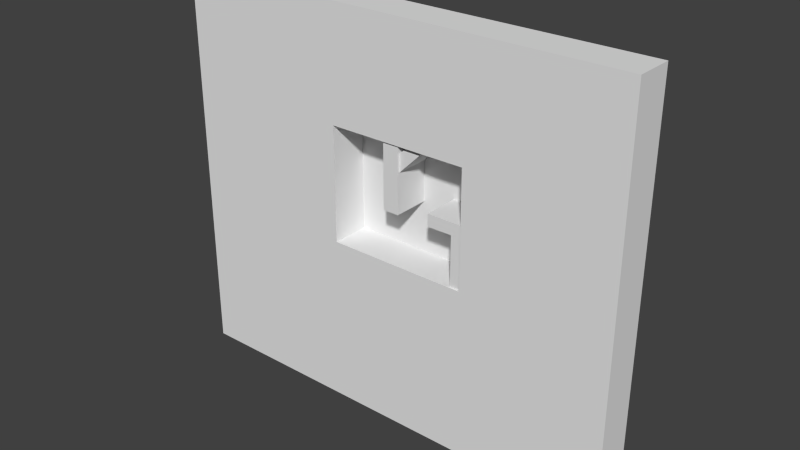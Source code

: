 # Source: 030.blend  (saved by Blender 2.59.0; exported with 4.5.12 LTS)
import bpy
from mathutils import Matrix  # noqa: F401  (used for matrix-valued properties, if any)

bpy.ops.wm.read_factory_settings(use_empty=True)
scene = bpy.context.scene
scene.name = 'Scene'

# ---- collections
col_collection_1 = bpy.data.collections.new('Collection 1'); scene.collection.children.link(col_collection_1)

# ---- materials (node trees are filled in below, after node groups)
mat_purplewalls = bpy.data.materials.new('PurpleWalls')
mat_purplewalls.alpha_threshold = 0.0
mat_purplewalls.use_transparent_shadow = False
mat_purplewalls.roughness = 0.5
mat_purplewalls.line_color = (0.0, 0.0, 0.0, 1.0)
mat_backwall = bpy.data.materials.new('BackWall')
mat_backwall.alpha_threshold = 0.0
mat_backwall.use_transparent_shadow = False
mat_backwall.roughness = 0.5
mat_backwall.line_color = (0.0, 0.0, 0.0, 1.0)

# ---- material node trees

# ---- world
world_world = bpy.data.worlds.new('World'); scene.world = world_world
world_world.color = (0.05088, 0.05088, 0.05088)
world_world.use_sun_shadow = False
world_world.sun_shadow_jitter_overblur = 0.0
world_world.cycles.sampling_method = 'MANUAL'
world_world.cycles.sample_map_resolution = 256

# ---- meshes
me_cube_004 = bpy.data.meshes.new('Cube.004')
me_cube_004.from_pydata([(0.8925, 1.5, -3.886), (0.8925, -1.597, -3.886), (0.0, -1.597, -3.886), (9.537e-07, 1.5, -3.886), (0.8925, 1.5, 0.0), (0.8925, -1.597, 0.0), (-4.768e-07, -1.597, 0.0), (4.768e-07, 1.5, 0.0)], [], [(0, 1, 2, 3), (4, 7, 6, 5), (0, 4, 5, 1), (1, 5, 6, 2), (2, 6, 7, 3), (4, 0, 3, 7)])
_uv = me_cube_004.uv_layers.new(name='UVTex')
_uv.uv.foreach_set('vector', [0.476, 0.2807, 0.476, -0.4693, -0.5274, -0.4693, -0.5274, 0.2807, 0.476, 0.2807, -0.5274, 0.2807, -0.5274, -0.4693, 0.476, -0.4693, 0.4048, 0.3576, 0.4048, 0.8504, -0.3452, 0.8504, -0.3452, 0.3576, 0.476, 0.3576, 0.476, 0.8504, -0.5274, 0.8504, -0.5274, 0.3576, 0.6548, 0.3576, 0.6548, 0.8504, 1.405, 0.8504, 1.405, 0.3576, 0.476, 0.3504, 0.476, -0.1424, -0.5274, -0.1424, -0.5274, 0.3504])
me_cube_004.materials.append(mat_purplewalls)
me_cube_004.use_remesh_preserve_volume = False
me_cube_004.use_remesh_preserve_attributes = False
me_cube_004.use_mirror_vertex_groups = False
me_cube_004.update()
me_plane_006 = bpy.data.meshes.new('Plane.006')
me_plane_006.from_pydata([(0.9012, 4.887e-07, -3.878), (0.0, -2.725e-07, -3.878), (0.0, -3.397e-07, 0.0), (0.9012, 4.215e-07, 0.0)], [], [(0, 3, 2, 1)])
me_plane_006.use_remesh_preserve_volume = False
me_plane_006.use_remesh_preserve_attributes = False
me_plane_006.use_mirror_vertex_groups = False
me_plane_006.update()
me_cube_003 = bpy.data.meshes.new('Cube.003')
me_cube_003.from_pydata([(3.689, 1.5, -0.9481), (3.689, -1.412, -0.9481), (0.0, -1.412, -0.9481), (9.537e-07, 1.5, -0.9481), (3.69, 1.5, 0.0), (3.689, -1.412, 0.0), (-4.768e-07, -1.412, 0.0), (4.768e-07, 1.5, 0.0)], [], [(0, 1, 2, 3), (4, 7, 6, 5), (0, 4, 5, 1), (1, 5, 6, 2), (2, 6, 7, 3), (4, 0, 3, 7)])
_uv = me_cube_003.uv_layers.new(name='UVTex')
_uv.uv.foreach_set('vector', [0.476, 0.2807, 0.476, -0.4693, -0.5274, -0.4693, -0.5274, 0.2807, 0.476, 0.2807, -0.5274, 0.2807, -0.5274, -0.4693, 0.476, -0.4693, 0.4048, 0.3576, 0.4048, 0.8504, -0.3452, 0.8504, -0.3452, 0.3576, 0.476, 0.3576, 0.476, 0.8504, -0.5274, 0.8504, -0.5274, 0.3576, 0.6548, 0.3576, 0.6548, 0.8504, 1.405, 0.8504, 1.405, 0.3576, 0.476, 0.3504, 0.476, -0.1424, -0.5274, -0.1424, -0.5274, 0.3504])
me_cube_003.materials.append(mat_purplewalls)
me_cube_003.use_remesh_preserve_volume = False
me_cube_003.use_remesh_preserve_attributes = False
me_cube_003.use_mirror_vertex_groups = False
me_cube_003.update()
me_plane_004 = bpy.data.meshes.new('Plane.004')
me_plane_004.from_pydata([(3.695, 4.887e-07, -0.93), (0.0, -2.725e-07, -0.9299), (0.0, -3.397e-07, 0.0), (3.695, 4.215e-07, 0.0)], [], [(0, 3, 2, 1)])
me_plane_004.use_remesh_preserve_volume = False
me_plane_004.use_remesh_preserve_attributes = False
me_plane_004.use_mirror_vertex_groups = False
me_plane_004.update()
me_plane_003 = bpy.data.meshes.new('Plane.003')
me_plane_003.from_pydata([(3.695, 4.887e-07, -0.93), (0.0, -2.725e-07, -0.9299), (0.0, -3.397e-07, 0.0), (3.695, 4.215e-07, 0.0)], [], [(0, 3, 2, 1)])
me_plane_003.use_remesh_preserve_volume = False
me_plane_003.use_remesh_preserve_attributes = False
me_plane_003.use_mirror_vertex_groups = False
me_plane_003.update()
me_cube_002 = bpy.data.meshes.new('Cube.002')
me_cube_002.from_pydata([(3.689, 1.5, -0.9481), (3.689, -1.597, -0.9481), (0.0, -1.597, -0.9481), (9.537e-07, 1.5, -0.9481), (3.69, 1.5, 0.0), (3.689, -1.597, 0.0), (-4.768e-07, -1.597, 0.0), (4.768e-07, 1.5, 0.0)], [], [(0, 1, 2, 3), (4, 7, 6, 5), (0, 4, 5, 1), (1, 5, 6, 2), (2, 6, 7, 3), (4, 0, 3, 7)])
_uv = me_cube_002.uv_layers.new(name='UVTex')
_uv.uv.foreach_set('vector', [0.476, 0.2807, 0.476, -0.4693, -0.5274, -0.4693, -0.5274, 0.2807, 0.476, 0.2807, -0.5274, 0.2807, -0.5274, -0.4693, 0.476, -0.4693, 0.4048, 0.3576, 0.4048, 0.8504, -0.3452, 0.8504, -0.3452, 0.3576, 0.476, 0.3576, 0.476, 0.8504, -0.5274, 0.8504, -0.5274, 0.3576, 0.6548, 0.3576, 0.6548, 0.8504, 1.405, 0.8504, 1.405, 0.3576, 0.476, 0.3504, 0.476, -0.1424, -0.5274, -0.1424, -0.5274, 0.3504])
me_cube_002.materials.append(mat_purplewalls)
me_cube_002.use_remesh_preserve_volume = False
me_cube_002.use_remesh_preserve_attributes = False
me_cube_002.use_mirror_vertex_groups = False
me_cube_002.update()
me_cube_001 = bpy.data.meshes.new('Cube.001')
me_cube_001.from_pydata([(1.246, 1.5, -5.119), (1.246, -1.597, -5.119), (0.0, -1.597, -5.119), (9.537e-07, 1.5, -5.119), (1.246, 1.5, 0.0), (1.246, -1.597, 0.0), (-4.768e-07, -1.597, 0.0), (4.768e-07, 1.5, 0.0)], [], [(0, 1, 2, 3), (4, 7, 6, 5), (0, 4, 5, 1), (1, 5, 6, 2), (2, 6, 7, 3), (4, 0, 3, 7)])
_uv = me_cube_001.uv_layers.new(name='UVTex')
_uv.uv.foreach_set('vector', [0.476, 0.2807, 0.476, -0.4693, -0.5274, -0.4693, -0.5274, 0.2807, 0.476, 0.2807, -0.5274, 0.2807, -0.5274, -0.4693, 0.476, -0.4693, 0.4048, 0.3576, 0.4048, 0.8504, -0.3452, 0.8504, -0.3452, 0.3576, 0.476, 0.3576, 0.476, 0.8504, -0.5274, 0.8504, -0.5274, 0.3576, 0.6548, 0.3576, 0.6548, 0.8504, 1.405, 0.8504, 1.405, 0.3576, 0.476, 0.3504, 0.476, -0.1424, -0.5274, -0.1424, -0.5274, 0.3504])
me_cube_001.materials.append(mat_purplewalls)
me_cube_001.use_remesh_preserve_volume = False
me_cube_001.use_remesh_preserve_attributes = False
me_cube_001.use_mirror_vertex_groups = False
me_cube_001.update()
me_cube = bpy.data.meshes.new('Cube')
me_cube.from_pydata([(5.492, 1.5, -4.001), (5.492, -1.5, -4.001), (-5.492, -1.5, -4.001), (-5.492, 1.5, -4.001), (5.492, 1.5, 5.001), (5.492, -1.5, 5.001), (-5.492, -1.5, 5.001), (-5.492, 1.5, 5.001), (17.12, -1.5, 5.001), (17.12, 1.5, 5.001), (17.12, -1.5, -4.001), (17.12, 1.5, -4.001), (-18.92, 1.5, 5.001), (-18.92, -1.5, 5.001), (-18.92, 1.5, -4.001), (-18.92, -1.5, -4.001), (-18.92, -1.5, 13.74), (-18.92, 1.5, 13.74), (17.12, 1.5, 13.74), (17.12, -1.5, 13.74), (-5.492, 1.5, 13.74), (-5.492, -1.5, 13.74), (5.492, -1.5, 13.74), (5.492, 1.5, 13.74), (-18.92, -1.5, -17.27), (-18.92, 1.5, -17.27), (17.12, 1.5, -17.27), (17.12, -1.5, -17.27), (-5.492, 1.5, -17.27), (-5.492, -1.5, -17.27), (5.492, -1.5, -17.27), (5.492, 1.5, -17.27)], [], [(0, 4, 9, 11), (5, 1, 10, 8), (11, 9, 8, 10), (7, 3, 14, 12), (2, 6, 13, 15), (15, 13, 12, 14), (12, 13, 16, 17), (13, 6, 21, 16), (7, 12, 17, 20), (8, 9, 18, 19), (5, 8, 19, 22), (9, 4, 23, 18), (4, 7, 20, 23), (6, 5, 22, 21), (23, 20, 21, 22), (23, 22, 19, 18), (21, 20, 17, 16), (15, 14, 25, 24), (2, 15, 24, 29), (14, 3, 28, 25), (11, 10, 27, 26), (10, 1, 30, 27), (0, 11, 26, 31), (3, 0, 31, 28), (1, 2, 29, 30), (31, 30, 29, 28), (30, 31, 26, 27), (28, 29, 24, 25), (2, 3, 7, 6), (0, 3, 2, 1), (0, 1, 5, 4), (5, 6, 7, 4)])
_uv = me_cube.uv_layers.new(name='UVTex')
_uv.uv.foreach_set('vector', [0.7659, 0.1329, 0.7659, 1.798, 2.701, 1.798, 2.701, 0.1329, 1.601, 1.655, 1.601, -0.0727, 3.608, -0.0727, 3.608, 1.655, 0.5166, 0.1329, 0.5166, 1.798, 0.01705, 1.798, 0.01705, 0.1329, 0.602, 0.1333, 0.602, -1.532, -1.634, -1.532, -1.634, 0.1333, -0.2954, -0.0727, -0.2954, 1.655, -2.614, 1.654, -2.614, -0.0727, 0.6831, 0.1329, 0.6831, 1.798, 1.183, 1.798, 1.183, 0.1329, 0.5166, 0.1333, 0.01706, 0.1333, 0.01706, 1.588, 0.5166, 1.588, -2.614, 1.654, -0.2954, 1.655, -0.2954, 3.163, -2.614, 3.163, 0.602, 0.1333, -1.634, 0.1333, -1.634, 1.588, 0.602, 1.588, 0.6831, 0.1333, 1.183, 0.1333, 1.183, 1.588, 0.6831, 1.588, 1.601, 1.655, 3.608, 1.655, 3.608, 3.163, 1.601, 3.163, 0.7031, 0.1333, -1.232, 0.1333, -1.232, 1.588, 0.7031, 1.588, 0.7659, 0.1333, -1.063, 0.1333, -1.063, 1.588, 0.7659, 1.588, -0.2954, 1.655, 1.601, 1.655, 1.601, 3.163, -0.2954, 3.163, 0.7659, 0.04579, -1.063, 0.04579, -1.063, -0.4537, 0.7659, -0.4537, 0.7659, 0.04579, 0.7659, -0.4537, 2.701, -0.4537, 2.701, 0.04579, 0.602, 0.2123, 0.602, 0.7118, -1.634, 0.7118, -1.634, 0.2123, 0.6831, 0.1329, 1.183, 0.1329, 1.183, -1.911, 0.6831, -1.911, -0.2954, -0.0727, -2.614, -0.0727, -2.614, -2.192, -0.2954, -2.192, 0.6973, 0.1329, 2.933, 0.1329, 2.933, -1.911, 0.6973, -1.911, 0.5166, 0.1329, 0.01705, 0.1329, 0.01705, -1.911, 0.5166, -1.911, 3.608, -0.0727, 1.601, -0.0727, 1.601, -2.192, 3.608, -2.192, 0.7659, 0.1329, 2.701, 0.1329, 2.701, -1.911, 0.7659, -1.911, 0.602, 0.1329, 2.431, 0.1329, 2.431, -1.911, 0.602, -1.911, 1.601, -0.0727, -0.2954, -0.0727, -0.2954, -2.192, 1.601, -2.192, 0.7659, 0.04579, 0.7659, -0.4537, -1.063, -0.4537, -1.063, 0.04579, 0.7659, 0.2123, 0.7659, 0.7118, 2.701, 0.7118, 2.701, 0.2123, 0.602, 0.04579, 0.602, -0.4537, -1.634, -0.4537, -1.634, 0.04579, 0.6831, 0.1329, 1.183, 0.1329, 1.183, 1.798, 0.6831, 1.798, 0.7659, 0.04579, -1.063, 0.04579, -1.063, -0.4537, 0.7659, -0.4537, 0.5166, 0.1329, 0.01705, 0.1329, 0.01705, 1.798, 0.5166, 1.798, 0.7659, 0.2123, -1.063, 0.2123, -1.063, 0.7118, 0.7659, 0.7118])
me_cube.materials.append(mat_purplewalls)
me_cube.use_remesh_preserve_volume = False
me_cube.use_remesh_preserve_attributes = False
me_cube.use_mirror_vertex_groups = False
me_cube.update()
me_plane_007 = bpy.data.meshes.new('Plane.007')
me_plane_007.from_pydata([(1.235, 4.887e-07, -5.111), (0.0, -2.725e-07, -5.111), (0.0, -3.397e-07, 0.0), (1.235, 4.215e-07, 0.0)], [], [(0, 3, 2, 1)])
me_plane_007.use_remesh_preserve_volume = False
me_plane_007.use_remesh_preserve_attributes = False
me_plane_007.use_mirror_vertex_groups = False
me_plane_007.update()
me_plane_002 = bpy.data.meshes.new('Plane.002')
me_plane_002.from_pydata([(11.0, 4.887e-07, -1.0), (0.0, -2.725e-07, -1.0), (0.0, -3.397e-07, 0.0), (11.0, 4.215e-07, 0.0)], [], [(0, 3, 2, 1)])
me_plane_002.use_remesh_preserve_volume = False
me_plane_002.use_remesh_preserve_attributes = False
me_plane_002.use_mirror_vertex_groups = False
me_plane_002.update()
me_plane_001 = bpy.data.meshes.new('Plane.001')
me_plane_001.from_pydata([(1.0, 4.887e-07, -10.0), (0.0, -2.725e-07, -10.0), (0.0, -3.397e-07, 0.0), (1.0, 4.215e-07, 0.0)], [], [(0, 3, 2, 1)])
me_plane_001.materials.append(mat_purplewalls)
me_plane_001.use_remesh_preserve_volume = False
me_plane_001.use_remesh_preserve_attributes = False
me_plane_001.use_mirror_vertex_groups = False
me_plane_001.update()
me_plane = bpy.data.meshes.new('Plane')
me_plane.from_pydata([(5.5, 8.941e-08, 4.984), (5.5, -8.941e-08, -5.984), (-7.5, -8.941e-08, -5.984), (-7.5, 8.941e-08, 4.984)], [], [(0, 3, 2, 1)])
_uv = me_plane.uv_layers.new(name='UVTex')
_uv.uv.foreach_set('vector', [0.9934, 0.9877, 0.003105, 0.9877, 0.003105, 0.07611, 0.9934, 0.07611])
me_plane.materials.append(mat_backwall)
me_plane.use_remesh_preserve_volume = False
me_plane.use_remesh_preserve_attributes = False
me_plane.use_mirror_vertex_groups = False
me_plane.update()
me_plane_014 = bpy.data.meshes.new('Plane.014')
me_plane_014.from_pydata([(1.0, 4.887e-07, -11.0), (0.0, -2.725e-07, -11.0), (0.0, -3.397e-07, 0.0), (1.0, 4.215e-07, 0.0)], [], [(0, 3, 2, 1)])
me_plane_014.use_remesh_preserve_volume = False
me_plane_014.use_remesh_preserve_attributes = False
me_plane_014.use_mirror_vertex_groups = False
me_plane_014.update()
me_plane_013 = bpy.data.meshes.new('Plane.013')
me_plane_013.from_pydata([(11.0, 4.887e-07, -1.0), (0.0, -2.725e-07, -1.0), (0.0, -3.397e-07, 0.0), (11.0, 4.215e-07, 0.0)], [], [(0, 3, 2, 1)])
me_plane_013.use_remesh_preserve_volume = False
me_plane_013.use_remesh_preserve_attributes = False
me_plane_013.use_mirror_vertex_groups = False
me_plane_013.update()
me_plane_005 = bpy.data.meshes.new('Plane.005')
me_plane_005.from_pydata([(-5.56e-08, 1.19, -0.09587), (0.3079, 1.149, -0.09587), (0.5948, 1.03, -0.09587), (0.8411, 0.8411, -0.09587), (1.03, 0.5948, -0.09587), (1.149, 0.3079, -0.09587), (1.19, -5.963e-07, -0.09587), (1.149, -0.3079, -0.09587), (1.03, -0.5948, -0.09587), (0.8411, -0.8411, -0.09587), (0.5948, -1.03, -0.09587), (0.3079, -1.149, -0.09587), (-5.56e-08, -1.19, -0.09587), (-0.3079, -1.149, -0.09587), (-0.5948, -1.03, -0.09587), (-0.8411, -0.8411, -0.09587), (-1.03, -0.5948, -0.09587), (-1.149, -0.3079, -0.09587), (-1.19, -1.239e-06, -0.09587), (-1.149, 0.3079, -0.09587), (-1.03, 0.5948, -0.09587), (-0.8411, 0.8411, -0.09587), (-0.5948, 1.03, -0.09587), (-0.3079, 1.149, -0.09587), (-1.21e-06, 1.19, 0.09587), (0.3079, 1.149, 0.09587), (0.5948, 1.03, 0.09587), (0.8411, 0.8411, 0.09587), (1.03, 0.5948, 0.09587), (1.149, 0.3079, 0.09587), (1.19, 5.834e-07, 0.09587), (1.149, -0.3079, 0.09587), (1.03, -0.5948, 0.09587), (0.8411, -0.8411, 0.09587), (0.5948, -1.03, 0.09587), (0.3079, -1.149, 0.09587), (-1.21e-06, -1.19, 0.09587), (-0.3079, -1.149, 0.09587), (-0.5948, -1.03, 0.09587), (-0.8411, -0.8411, 0.09587), (-1.03, -0.5948, 0.09587), (-1.149, -0.3079, 0.09587), (-1.19, 3.477e-06, 0.09587), (-1.149, 0.3079, 0.09587), (-1.03, 0.5948, 0.09587), (-0.8411, 0.8411, 0.09587), (-0.5948, 1.03, 0.09587), (-0.3079, 1.149, 0.09587), (-5.56e-08, -6.872e-07, -0.09587), (-7.556e-08, -7.151e-07, 0.09587)], [], [(48, 0, 1), (49, 25, 24), (48, 1, 2), (49, 26, 25), (48, 2, 3), (49, 27, 26), (48, 3, 4), (49, 28, 27), (48, 4, 5), (49, 29, 28), (48, 5, 6), (49, 30, 29), (48, 6, 7), (49, 31, 30), (48, 7, 8), (49, 32, 31), (48, 8, 9), (49, 33, 32), (48, 9, 10), (49, 34, 33), (48, 10, 11), (49, 35, 34), (48, 11, 12), (49, 36, 35), (48, 12, 13), (49, 37, 36), (48, 13, 14), (49, 38, 37), (48, 14, 15), (49, 39, 38), (48, 15, 16), (49, 40, 39), (48, 16, 17), (49, 41, 40), (48, 17, 18), (49, 42, 41), (48, 18, 19), (49, 43, 42), (48, 19, 20), (49, 44, 43), (48, 20, 21), (49, 45, 44), (48, 21, 22), (49, 46, 45), (48, 22, 23), (49, 47, 46), (23, 0, 48), (49, 24, 47), (0, 24, 25, 1), (1, 25, 26, 2), (2, 26, 27, 3), (3, 27, 28, 4), (4, 28, 29, 5), (5, 29, 30, 6), (6, 30, 31, 7), (7, 31, 32, 8), (8, 32, 33, 9), (9, 33, 34, 10), (10, 34, 35, 11), (11, 35, 36, 12), (12, 36, 37, 13), (13, 37, 38, 14), (14, 38, 39, 15), (15, 39, 40, 16), (16, 40, 41, 17), (17, 41, 42, 18), (18, 42, 43, 19), (19, 43, 44, 20), (20, 44, 45, 21), (21, 45, 46, 22), (22, 46, 47, 23), (24, 0, 23, 47)])
me_plane_005.use_remesh_preserve_volume = False
me_plane_005.use_remesh_preserve_attributes = False
me_plane_005.use_mirror_vertex_groups = False
me_plane_005.update()

# ---- objects
ob_cube_004 = bpy.data.objects.new('Cube.004', me_cube_004)
ob_plane_009 = bpy.data.objects.new('Plane.009', me_plane_006)
ob_cube_003 = bpy.data.objects.new('Cube.003', me_cube_003)
ob_plane_004 = bpy.data.objects.new('Plane.004', me_plane_004)
ob_empty_011 = bpy.data.objects.new('Empty.011', None)
ob_empty_010 = bpy.data.objects.new('Empty.010', None)
ob_empty_009 = bpy.data.objects.new('Empty.009', None)
ob_empty_008 = bpy.data.objects.new('Empty.008', None)
ob_empty_007 = bpy.data.objects.new('Empty.007', None)
ob_plane_003 = bpy.data.objects.new('Plane.003', me_plane_003)
ob_cube_002 = bpy.data.objects.new('Cube.002', me_cube_002)
ob_empty_006 = bpy.data.objects.new('Empty.006', None)
ob_empty_005 = bpy.data.objects.new('Empty.005', None)
ob_cube_001 = bpy.data.objects.new('Cube.001', me_cube_001)
ob_cube = bpy.data.objects.new('Cube', me_cube)
ob_plane_002 = bpy.data.objects.new('Plane.002', me_plane_007)
ob_empty_001 = bpy.data.objects.new('Empty.001', None)
ob_plane_001 = bpy.data.objects.new('Plane.001', me_plane_002)
ob_plane_008 = bpy.data.objects.new('Plane.008', me_plane_001)
ob_plane = bpy.data.objects.new('Plane', me_plane)
ob_plane_007 = bpy.data.objects.new('Plane.007', me_plane_014)
ob_plane_006 = bpy.data.objects.new('Plane.006', me_plane_013)
ob_plane_005 = bpy.data.objects.new('Plane.005', me_plane_005)
ob_empty_003 = bpy.data.objects.new('Empty.003', None)
ob_empty_002 = bpy.data.objects.new('Empty.002', None)
ob_empty = bpy.data.objects.new('Empty', None)

# ---- transforms, parenting, visibility, modifiers, constraints
ob_cube_004.location = (4.156, 0.2418, -1.101)
ob_cube_004.lineart.crease_threshold = 0.0
ob_plane_009.location = (4.159, -0.00067, -1.106)
ob_plane_009.lineart.crease_threshold = 0.0
ob_cube_003.location = (-1.476, 0.2418, 2.24)
ob_cube_003.rotation_euler = (0.0, -0.7854, 0.0)
ob_cube_003.lineart.crease_threshold = 0.0
ob_plane_004.location = (-1.473, -0.00067, 2.235)
ob_plane_004.rotation_euler = (0.0, -0.7854, 0.0)
ob_plane_004.lineart.crease_threshold = 0.0
ob_empty_011.location = (3.417, -0.00067, -5.067)
ob_empty_011.scale = (0.5, 0.5, 0.5)
ob_empty_011.empty_image_offset = (0.0, 0.0)
ob_empty_011.lineart.crease_threshold = 0.0
ob_empty_010.location = (0.117, -0.00067, -5.067)
ob_empty_010.scale = (0.5, 0.5, 0.5)
ob_empty_010.empty_image_offset = (0.0, 0.0)
ob_empty_010.lineart.crease_threshold = 0.0
ob_empty_009.location = (1.217, -0.00067, -5.067)
ob_empty_009.scale = (0.5, 0.5, 0.5)
ob_empty_009.empty_image_offset = (0.0, 0.0)
ob_empty_009.lineart.crease_threshold = 0.0
ob_empty_008.location = (2.317, -0.00067, -5.067)
ob_empty_008.scale = (0.5, 0.5, 0.5)
ob_empty_008.empty_image_offset = (0.0, 0.0)
ob_empty_008.lineart.crease_threshold = 0.0
ob_empty_007.location = (4.23, -0.0006702, -3.417)
ob_empty_007.rotation_euler = (0.0, -1.571, 0.0)
ob_empty_007.scale = (0.5, 0.5, 0.5)
ob_empty_007.empty_image_offset = (0.0, 0.0)
ob_empty_007.lineart.crease_threshold = 0.0
ob_plane_003.location = (2.197, -0.00067, -0.1588)
ob_plane_003.lineart.crease_threshold = 0.0
ob_cube_002.location = (2.195, 0.2418, -0.1537)
ob_cube_002.lineart.crease_threshold = 0.0
ob_empty_006.location = (-2.776, -0.0006694, -0.61)
ob_empty_006.rotation_euler = (-1.9e-07, 0.0, 0.0)
ob_empty_006.scale = (1.0, 0.5, 0.5)
ob_empty_006.empty_image_offset = (0.0, 0.0)
ob_empty_006.lineart.crease_threshold = 0.0
ob_empty_005.location = (-4.858, -0.0006694, -0.61)
ob_empty_005.rotation_euler = (-1.9e-07, 0.0, 0.0)
ob_empty_005.scale = (1.0, 0.5, 0.5)
ob_empty_005.empty_image_offset = (0.0, 0.0)
ob_empty_005.lineart.crease_threshold = 0.0
ob_cube_001.location = (-1.617, 0.2418, 4.027)
ob_cube_001.lineart.crease_threshold = 0.0
ob_cube.location = (-0.4946, -1.551e-07, -0.9759)
ob_cube.lineart.crease_threshold = 0.0
ob_plane_002.location = (-1.615, -0.00067, 4.021)
ob_plane_002.lineart.crease_threshold = 0.0
ob_empty_001.location = (-3.636, -0.0006696, 2.312)
ob_empty_001.scale = (0.5, 0.5, 0.5)
ob_empty_001.empty_image_offset = (0.0, 0.0)
ob_empty_001.lineart.crease_threshold = 0.0
ob_plane_001.location = (-6.0, -0.00067, -5.0)
ob_plane_001.lineart.crease_threshold = 0.0
ob_plane_008.location = (5.0, -0.00067, 5.0)
ob_plane_008.lineart.crease_threshold = 0.0
ob_plane.location = (0.5, 1.5, -0.01631)
ob_plane.lineart.crease_threshold = 0.0
ob_plane_007.location = (-7.0, -0.00067, 5.0)
ob_plane_007.lineart.crease_threshold = 0.0
ob_plane_006.location = (-6.0, -0.00067, 5.0)
ob_plane_006.lineart.crease_threshold = 0.0
ob_plane_005.location = (4.894, 0.0341, 1.993)
ob_plane_005.rotation_euler = (-1.46e-07, 1.571, 0.0)
ob_plane_005.lineart.crease_threshold = 0.0
ob_empty_003.location = (2.716, -0.0006702, 2.723)
ob_empty_003.scale = (0.5, 0.5, 0.5)
ob_empty_003.empty_image_offset = (0.0, 0.0)
ob_empty_003.lineart.crease_threshold = 0.0
ob_empty_002.location = (3.215, -0.00067, -3.004)
ob_empty_002.scale = (0.5, 0.5, 0.5)
ob_empty_002.empty_image_offset = (0.0, 0.0)
ob_empty_002.lineart.crease_threshold = 0.0
ob_empty.location = (-4.685, -0.00067, -3.745)
ob_empty.scale = (0.5, 0.5, 0.5)
ob_empty.empty_image_offset = (0.0, 0.0)
ob_empty.lineart.crease_threshold = 0.0

# ---- collection membership
col_collection_1.objects.link(ob_cube_004)
col_collection_1.objects.link(ob_plane_009)
col_collection_1.objects.link(ob_cube_003)
col_collection_1.objects.link(ob_plane_004)
col_collection_1.objects.link(ob_empty_011)
col_collection_1.objects.link(ob_empty_010)
col_collection_1.objects.link(ob_empty_009)
col_collection_1.objects.link(ob_empty_008)
col_collection_1.objects.link(ob_empty_007)
col_collection_1.objects.link(ob_plane_003)
col_collection_1.objects.link(ob_cube_002)
col_collection_1.objects.link(ob_empty_006)
col_collection_1.objects.link(ob_empty_005)
col_collection_1.objects.link(ob_cube_001)
col_collection_1.objects.link(ob_cube)
col_collection_1.objects.link(ob_plane_002)
col_collection_1.objects.link(ob_empty_001)
col_collection_1.objects.link(ob_plane_001)
col_collection_1.objects.link(ob_plane_008)
col_collection_1.objects.link(ob_plane)
col_collection_1.objects.link(ob_plane_007)
col_collection_1.objects.link(ob_plane_006)
col_collection_1.objects.link(ob_plane_005)
col_collection_1.objects.link(ob_empty_003)
col_collection_1.objects.link(ob_empty_002)
col_collection_1.objects.link(ob_empty)

# ---- scene / render settings (as saved in the file)
scene.frame_start = 1; scene.frame_end = 250; scene.frame_set(-5)
scene.render.engine = 'BLENDER_EEVEE_NEXT'
scene.render.image_settings.color_mode = 'RGB'
scene.render.image_settings.compression = 90
scene.render.resolution_percentage = 50
scene.render.dither_intensity = 0.0
scene.render.bake_margin = 2
scene.render.bake_bias = 0.0
scene.cycles.use_denoising = False
scene.cycles.samples = 10
scene.cycles.sampling_pattern = 'TABULATED_SOBOL'
scene.cycles.light_sampling_threshold = 0.0
scene.cycles.use_adaptive_sampling = False
scene.cycles.use_light_tree = False
scene.cycles.blur_glossy = 0.0
scene.cycles.volume_bounces = 1
scene.cycles.pixel_filter_type = 'GAUSSIAN'
scene.cycles.sample_clamp_indirect = 0.0
scene.view_settings.view_transform = 'Standard'
bpy.context.view_layer.update()

# ---- added for rendering (the .blend has no active camera and no usable light): camera, sun
cam_auto = bpy.data.cameras.new('AutoCamera')
cam_auto.lens = 50.0
cam_auto.sensor_width = 36.0
cam_auto.clip_end = 1000.0
ob_auto_camera = bpy.data.objects.new('AutoCamera', cam_auto)
scene.collection.objects.link(ob_auto_camera)
ob_auto_camera.location = (42.6918, -52.7857, 32.5264)
ob_auto_camera.rotation_euler = (1.09748, -7.21219e-08, 0.694738)
scene.camera = ob_auto_camera
light_auto_sun = bpy.data.lights.new('AutoSun', 'SUN')
light_auto_sun.energy = 3.0
light_auto_sun.angle = 0.0523599
ob_auto_sun = bpy.data.objects.new('AutoSun', light_auto_sun)
scene.collection.objects.link(ob_auto_sun)
ob_auto_sun.rotation_euler = (0.872665, 0.174533, 0.523599)
bpy.context.view_layer.update()

